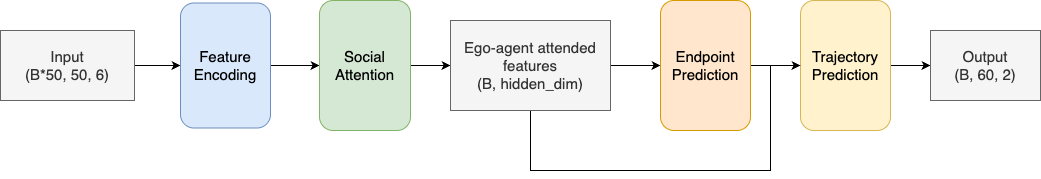

The diagram above was exported from draw.io. Its source (the exported page's mxGraphModel, read from the mxfile embedded in the PNG):
<mxGraphModel dx="2058" dy="1188" grid="1" gridSize="10" guides="1" tooltips="1" connect="1" arrows="1" fold="1" page="1" pageScale="1" pageWidth="827" pageHeight="1169" math="0" shadow="0">
  <root>
    <mxCell id="0" />
    <mxCell id="1" parent="0" />
    <mxCell id="LRNo8DWDk-w-na7k9r_v-1" style="edgeStyle=orthogonalEdgeStyle;rounded=0;orthogonalLoop=1;jettySize=auto;html=1;exitX=1;exitY=0.5;exitDx=0;exitDy=0;" edge="1" parent="1" source="iZWRPHzeemnVOF5EbQ3W-1" target="iZWRPHzeemnVOF5EbQ3W-2">
      <mxGeometry relative="1" as="geometry" />
    </mxCell>
    <mxCell id="iZWRPHzeemnVOF5EbQ3W-1" value="Input&lt;div&gt;(B*50, 50, 6)&lt;/div&gt;" style="rounded=0;whiteSpace=wrap;html=1;fillColor=#f5f5f5;strokeColor=#666666;fontSize=15;fontColor=#333333;" parent="1" vertex="1">
      <mxGeometry x="30" y="420" width="134" height="70" as="geometry" />
    </mxCell>
    <mxCell id="LRNo8DWDk-w-na7k9r_v-2" style="edgeStyle=orthogonalEdgeStyle;rounded=0;orthogonalLoop=1;jettySize=auto;html=1;exitX=1;exitY=0.5;exitDx=0;exitDy=0;entryX=0;entryY=0.5;entryDx=0;entryDy=0;" edge="1" parent="1" source="iZWRPHzeemnVOF5EbQ3W-2" target="iZWRPHzeemnVOF5EbQ3W-3">
      <mxGeometry relative="1" as="geometry" />
    </mxCell>
    <mxCell id="iZWRPHzeemnVOF5EbQ3W-2" value="Feature&lt;div&gt;Encoding&lt;/div&gt;" style="rounded=1;whiteSpace=wrap;html=1;fillColor=#dae8fc;strokeColor=#6c8ebf;fontSize=15;" parent="1" vertex="1">
      <mxGeometry x="210" y="392.5" width="90" height="125" as="geometry" />
    </mxCell>
    <mxCell id="LRNo8DWDk-w-na7k9r_v-4" style="edgeStyle=orthogonalEdgeStyle;rounded=0;orthogonalLoop=1;jettySize=auto;html=1;exitX=1;exitY=0.5;exitDx=0;exitDy=0;entryX=0;entryY=0.5;entryDx=0;entryDy=0;" edge="1" parent="1" source="iZWRPHzeemnVOF5EbQ3W-3" target="iZWRPHzeemnVOF5EbQ3W-11">
      <mxGeometry relative="1" as="geometry" />
    </mxCell>
    <mxCell id="iZWRPHzeemnVOF5EbQ3W-3" value="Social&lt;div&gt;Attention&lt;/div&gt;" style="rounded=1;whiteSpace=wrap;html=1;fillColor=#d5e8d4;strokeColor=#82b366;fontSize=15;" parent="1" vertex="1">
      <mxGeometry x="349" y="390" width="91" height="130" as="geometry" />
    </mxCell>
    <mxCell id="LRNo8DWDk-w-na7k9r_v-5" style="edgeStyle=orthogonalEdgeStyle;rounded=0;orthogonalLoop=1;jettySize=auto;html=1;exitX=1;exitY=0.5;exitDx=0;exitDy=0;entryX=0;entryY=0.5;entryDx=0;entryDy=0;" edge="1" parent="1" source="iZWRPHzeemnVOF5EbQ3W-11" target="iZWRPHzeemnVOF5EbQ3W-6">
      <mxGeometry relative="1" as="geometry" />
    </mxCell>
    <mxCell id="LRNo8DWDk-w-na7k9r_v-7" style="edgeStyle=orthogonalEdgeStyle;rounded=0;orthogonalLoop=1;jettySize=auto;html=1;exitX=0.5;exitY=1;exitDx=0;exitDy=0;entryX=0;entryY=0.5;entryDx=0;entryDy=0;" edge="1" parent="1" source="iZWRPHzeemnVOF5EbQ3W-11" target="iZWRPHzeemnVOF5EbQ3W-14">
      <mxGeometry relative="1" as="geometry">
        <Array as="points">
          <mxPoint x="560" y="560" />
          <mxPoint x="800" y="560" />
          <mxPoint x="800" y="455" />
        </Array>
      </mxGeometry>
    </mxCell>
    <mxCell id="iZWRPHzeemnVOF5EbQ3W-11" value="Ego-agent attended features&lt;div&gt;(B, hidden_dim)&lt;/div&gt;" style="rounded=0;whiteSpace=wrap;html=1;fillColor=#f5f5f5;strokeColor=#666666;fontSize=15;fontColor=#333333;" parent="1" vertex="1">
      <mxGeometry x="480" y="410" width="160" height="90" as="geometry" />
    </mxCell>
    <mxCell id="LRNo8DWDk-w-na7k9r_v-8" style="edgeStyle=orthogonalEdgeStyle;rounded=0;orthogonalLoop=1;jettySize=auto;html=1;exitX=1;exitY=0.5;exitDx=0;exitDy=0;entryX=0;entryY=0.5;entryDx=0;entryDy=0;" edge="1" parent="1" source="iZWRPHzeemnVOF5EbQ3W-14" target="iZWRPHzeemnVOF5EbQ3W-17">
      <mxGeometry relative="1" as="geometry" />
    </mxCell>
    <mxCell id="iZWRPHzeemnVOF5EbQ3W-14" value="Trajectory Prediction" style="rounded=1;whiteSpace=wrap;html=1;fillColor=#fff2cc;strokeColor=#d6b656;fontSize=15;" parent="1" vertex="1">
      <mxGeometry x="830" y="390" width="90" height="130" as="geometry" />
    </mxCell>
    <mxCell id="iZWRPHzeemnVOF5EbQ3W-17" value="Output&lt;div&gt;(B, 60, 2)&lt;/div&gt;" style="rounded=0;whiteSpace=wrap;html=1;fillColor=#f5f5f5;strokeColor=#666666;fontSize=15;fontColor=#333333;" parent="1" vertex="1">
      <mxGeometry x="960" y="420" width="110" height="70" as="geometry" />
    </mxCell>
    <mxCell id="LRNo8DWDk-w-na7k9r_v-6" style="edgeStyle=orthogonalEdgeStyle;rounded=0;orthogonalLoop=1;jettySize=auto;html=1;exitX=1;exitY=0.5;exitDx=0;exitDy=0;entryX=0;entryY=0.5;entryDx=0;entryDy=0;" edge="1" parent="1" source="iZWRPHzeemnVOF5EbQ3W-6" target="iZWRPHzeemnVOF5EbQ3W-14">
      <mxGeometry relative="1" as="geometry" />
    </mxCell>
    <mxCell id="iZWRPHzeemnVOF5EbQ3W-6" value="Endpoint Prediction" style="rounded=1;whiteSpace=wrap;html=1;fillColor=#ffe6cc;strokeColor=#d79b00;fontSize=15;" parent="1" vertex="1">
      <mxGeometry x="690" y="390" width="90" height="130" as="geometry" />
    </mxCell>
  </root>
</mxGraphModel>